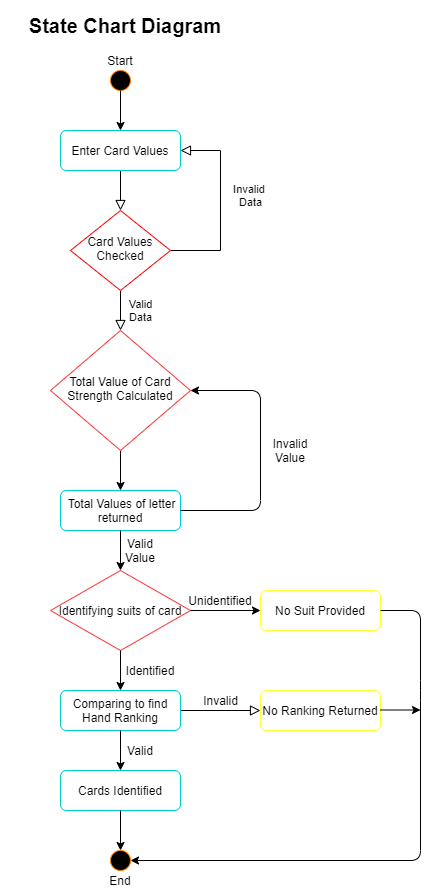

The diagram above was exported from draw.io. Its source (the exported page's mxGraphModel, read from the mxfile embedded in the PNG):
<mxGraphModel dx="868" dy="1651" grid="1" gridSize="10" guides="1" tooltips="1" connect="1" arrows="1" fold="1" page="1" pageScale="1" pageWidth="827" pageHeight="1169" math="0" shadow="0">
  <root>
    <mxCell id="WIyWlLk6GJQsqaUBKTNV-0" />
    <mxCell id="WIyWlLk6GJQsqaUBKTNV-1" parent="WIyWlLk6GJQsqaUBKTNV-0" />
    <mxCell id="WIyWlLk6GJQsqaUBKTNV-2" value="" style="rounded=0;html=1;jettySize=auto;orthogonalLoop=1;fontSize=11;endArrow=block;endFill=0;endSize=8;strokeWidth=1;shadow=0;labelBackgroundColor=none;edgeStyle=orthogonalEdgeStyle;" parent="WIyWlLk6GJQsqaUBKTNV-1" source="WIyWlLk6GJQsqaUBKTNV-3" target="WIyWlLk6GJQsqaUBKTNV-6" edge="1">
      <mxGeometry relative="1" as="geometry" />
    </mxCell>
    <mxCell id="WIyWlLk6GJQsqaUBKTNV-3" value="Enter Card Values" style="rounded=1;whiteSpace=wrap;html=1;fontSize=12;glass=0;strokeWidth=1;shadow=0;strokeColor=#00CCCC;" parent="WIyWlLk6GJQsqaUBKTNV-1" vertex="1">
      <mxGeometry x="160" y="80" width="120" height="40" as="geometry" />
    </mxCell>
    <mxCell id="WIyWlLk6GJQsqaUBKTNV-4" value="Valid&lt;br&gt;Data" style="rounded=0;html=1;jettySize=auto;orthogonalLoop=1;fontSize=11;endArrow=block;endFill=0;endSize=8;strokeWidth=1;shadow=0;labelBackgroundColor=none;edgeStyle=orthogonalEdgeStyle;entryX=0.5;entryY=0;entryDx=0;entryDy=0;" parent="WIyWlLk6GJQsqaUBKTNV-1" source="WIyWlLk6GJQsqaUBKTNV-6" target="WIyWlLk6GJQsqaUBKTNV-10" edge="1">
      <mxGeometry y="20" relative="1" as="geometry">
        <mxPoint as="offset" />
      </mxGeometry>
    </mxCell>
    <mxCell id="WIyWlLk6GJQsqaUBKTNV-5" value="Invalid &lt;br&gt;Data" style="edgeStyle=orthogonalEdgeStyle;rounded=0;html=1;jettySize=auto;orthogonalLoop=1;fontSize=11;endArrow=block;endFill=0;endSize=8;strokeWidth=1;shadow=0;labelBackgroundColor=none;entryX=1;entryY=0.5;entryDx=0;entryDy=0;exitX=1;exitY=0.5;exitDx=0;exitDy=0;" parent="WIyWlLk6GJQsqaUBKTNV-1" source="WIyWlLk6GJQsqaUBKTNV-6" target="WIyWlLk6GJQsqaUBKTNV-3" edge="1">
      <mxGeometry x="0.1" y="-30" relative="1" as="geometry">
        <mxPoint as="offset" />
        <mxPoint x="320" y="100" as="targetPoint" />
        <Array as="points">
          <mxPoint x="320" y="200" />
          <mxPoint x="320" y="100" />
        </Array>
      </mxGeometry>
    </mxCell>
    <mxCell id="WIyWlLk6GJQsqaUBKTNV-6" value="Card Values Checked" style="rhombus;whiteSpace=wrap;html=1;shadow=0;fontFamily=Helvetica;fontSize=12;align=center;strokeWidth=1;spacing=6;spacingTop=-4;strokeColor=#FF0000;" parent="WIyWlLk6GJQsqaUBKTNV-1" vertex="1">
      <mxGeometry x="170" y="160" width="100" height="80" as="geometry" />
    </mxCell>
    <mxCell id="WIyWlLk6GJQsqaUBKTNV-9" value="&lt;font style=&quot;font-size: 12px&quot;&gt;Invalid&lt;/font&gt;" style="edgeStyle=orthogonalEdgeStyle;rounded=0;html=1;jettySize=auto;orthogonalLoop=1;fontSize=11;endArrow=block;endFill=0;endSize=8;strokeWidth=1;shadow=0;labelBackgroundColor=none;exitX=1;exitY=0.5;exitDx=0;exitDy=0;" parent="WIyWlLk6GJQsqaUBKTNV-1" source="WIyWlLk6GJQsqaUBKTNV-11" target="WIyWlLk6GJQsqaUBKTNV-12" edge="1">
      <mxGeometry y="10" relative="1" as="geometry">
        <mxPoint as="offset" />
      </mxGeometry>
    </mxCell>
    <mxCell id="w5_LucuPRpFLtLf6EkQ8-15" value="" style="edgeStyle=orthogonalEdgeStyle;rounded=0;orthogonalLoop=1;jettySize=auto;html=1;" parent="WIyWlLk6GJQsqaUBKTNV-1" source="WIyWlLk6GJQsqaUBKTNV-10" target="w5_LucuPRpFLtLf6EkQ8-4" edge="1">
      <mxGeometry relative="1" as="geometry" />
    </mxCell>
    <mxCell id="WIyWlLk6GJQsqaUBKTNV-10" value="Total Value of Card Strength Calculated" style="rhombus;whiteSpace=wrap;html=1;shadow=0;fontFamily=Helvetica;fontSize=12;align=center;strokeWidth=1;spacing=6;spacingTop=-4;strokeColor=#FF3333;" parent="WIyWlLk6GJQsqaUBKTNV-1" vertex="1">
      <mxGeometry x="150" y="280" width="140" height="120" as="geometry" />
    </mxCell>
    <mxCell id="WIyWlLk6GJQsqaUBKTNV-11" value="Comparing to find Hand Ranking" style="rounded=1;whiteSpace=wrap;html=1;fontSize=12;glass=0;strokeWidth=1;shadow=0;strokeColor=#00CCCC;" parent="WIyWlLk6GJQsqaUBKTNV-1" vertex="1">
      <mxGeometry x="160" y="640" width="120" height="40" as="geometry" />
    </mxCell>
    <mxCell id="WIyWlLk6GJQsqaUBKTNV-12" value="No Ranking Returned" style="rounded=1;whiteSpace=wrap;html=1;fontSize=12;glass=0;strokeWidth=1;shadow=0;strokeColor=#FFFF33;" parent="WIyWlLk6GJQsqaUBKTNV-1" vertex="1">
      <mxGeometry x="360" y="640" width="120" height="40" as="geometry" />
    </mxCell>
    <mxCell id="w5_LucuPRpFLtLf6EkQ8-0" value="" style="ellipse;whiteSpace=wrap;html=1;aspect=fixed;fillColor=#000000;strokeColor=#FF8000;" parent="WIyWlLk6GJQsqaUBKTNV-1" vertex="1">
      <mxGeometry x="210" y="20" width="20" height="20" as="geometry" />
    </mxCell>
    <mxCell id="w5_LucuPRpFLtLf6EkQ8-1" value="" style="endArrow=classic;html=1;exitX=0.5;exitY=1;exitDx=0;exitDy=0;entryX=0.5;entryY=0;entryDx=0;entryDy=0;" parent="WIyWlLk6GJQsqaUBKTNV-1" source="w5_LucuPRpFLtLf6EkQ8-0" target="WIyWlLk6GJQsqaUBKTNV-3" edge="1">
      <mxGeometry width="50" height="50" relative="1" as="geometry">
        <mxPoint x="390" y="180" as="sourcePoint" />
        <mxPoint x="440" y="130" as="targetPoint" />
      </mxGeometry>
    </mxCell>
    <mxCell id="w5_LucuPRpFLtLf6EkQ8-2" value="Start" style="text;html=1;strokeColor=none;fillColor=none;align=center;verticalAlign=middle;whiteSpace=wrap;rounded=0;" parent="WIyWlLk6GJQsqaUBKTNV-1" vertex="1">
      <mxGeometry x="200" width="40" height="20" as="geometry" />
    </mxCell>
    <mxCell id="w5_LucuPRpFLtLf6EkQ8-3" value="" style="endArrow=classic;html=1;exitX=0.5;exitY=1;exitDx=0;exitDy=0;entryX=0.5;entryY=0;entryDx=0;entryDy=0;" parent="WIyWlLk6GJQsqaUBKTNV-1" source="WIyWlLk6GJQsqaUBKTNV-11" edge="1" target="w5_LucuPRpFLtLf6EkQ8-26">
      <mxGeometry width="50" height="50" relative="1" as="geometry">
        <mxPoint x="390" y="550" as="sourcePoint" />
        <mxPoint x="410" y="390" as="targetPoint" />
      </mxGeometry>
    </mxCell>
    <mxCell id="w5_LucuPRpFLtLf6EkQ8-4" value="&amp;nbsp;Total Values of letter returned" style="rounded=1;whiteSpace=wrap;html=1;strokeColor=#00CCCC;" parent="WIyWlLk6GJQsqaUBKTNV-1" vertex="1">
      <mxGeometry x="160" y="440" width="120" height="40" as="geometry" />
    </mxCell>
    <mxCell id="w5_LucuPRpFLtLf6EkQ8-9" value="Valid" style="text;html=1;strokeColor=none;fillColor=none;align=center;verticalAlign=middle;whiteSpace=wrap;rounded=0;" parent="WIyWlLk6GJQsqaUBKTNV-1" vertex="1">
      <mxGeometry x="220" y="690" width="40" height="20" as="geometry" />
    </mxCell>
    <mxCell id="w5_LucuPRpFLtLf6EkQ8-16" value="" style="endArrow=classic;html=1;" parent="WIyWlLk6GJQsqaUBKTNV-1" edge="1" source="w5_LucuPRpFLtLf6EkQ8-17">
      <mxGeometry width="50" height="50" relative="1" as="geometry">
        <mxPoint x="220" y="560" as="sourcePoint" />
        <mxPoint x="220" y="600" as="targetPoint" />
        <Array as="points" />
      </mxGeometry>
    </mxCell>
    <mxCell id="w5_LucuPRpFLtLf6EkQ8-17" value="Identifying suits of card" style="rhombus;whiteSpace=wrap;html=1;strokeColor=#FF3333;" parent="WIyWlLk6GJQsqaUBKTNV-1" vertex="1">
      <mxGeometry x="150" y="520" width="140" height="80" as="geometry" />
    </mxCell>
    <mxCell id="w5_LucuPRpFLtLf6EkQ8-18" value="" style="endArrow=classic;html=1;exitX=1;exitY=0.5;exitDx=0;exitDy=0;entryX=1;entryY=0.5;entryDx=0;entryDy=0;" parent="WIyWlLk6GJQsqaUBKTNV-1" source="w5_LucuPRpFLtLf6EkQ8-4" target="WIyWlLk6GJQsqaUBKTNV-10" edge="1">
      <mxGeometry width="50" height="50" relative="1" as="geometry">
        <mxPoint x="390" y="560" as="sourcePoint" />
        <mxPoint x="360" y="460" as="targetPoint" />
        <Array as="points">
          <mxPoint x="360" y="460" />
          <mxPoint x="360" y="340" />
        </Array>
      </mxGeometry>
    </mxCell>
    <mxCell id="xo_4zJpFjbIXVDsZjmRS-1" style="edgeStyle=orthogonalEdgeStyle;rounded=0;orthogonalLoop=1;jettySize=auto;html=1;" edge="1" parent="WIyWlLk6GJQsqaUBKTNV-1">
      <mxGeometry relative="1" as="geometry">
        <mxPoint x="520" y="659.5" as="targetPoint" />
        <mxPoint x="480" y="659.5" as="sourcePoint" />
      </mxGeometry>
    </mxCell>
    <mxCell id="w5_LucuPRpFLtLf6EkQ8-21" value="Invalid Value" style="text;html=1;strokeColor=none;fillColor=none;align=center;verticalAlign=middle;whiteSpace=wrap;rounded=0;" parent="WIyWlLk6GJQsqaUBKTNV-1" vertex="1">
      <mxGeometry x="370" y="390" width="40" height="20" as="geometry" />
    </mxCell>
    <mxCell id="w5_LucuPRpFLtLf6EkQ8-22" value="" style="endArrow=classic;html=1;exitX=1;exitY=0.5;exitDx=0;exitDy=0;entryX=0;entryY=0.5;entryDx=0;entryDy=0;" parent="WIyWlLk6GJQsqaUBKTNV-1" source="w5_LucuPRpFLtLf6EkQ8-17" edge="1" target="w5_LucuPRpFLtLf6EkQ8-24">
      <mxGeometry width="50" height="50" relative="1" as="geometry">
        <mxPoint x="390" y="630" as="sourcePoint" />
        <mxPoint x="360" y="640" as="targetPoint" />
      </mxGeometry>
    </mxCell>
    <mxCell id="w5_LucuPRpFLtLf6EkQ8-23" value="Unidentified" style="text;html=1;strokeColor=none;fillColor=none;align=center;verticalAlign=middle;whiteSpace=wrap;rounded=0;" parent="WIyWlLk6GJQsqaUBKTNV-1" vertex="1">
      <mxGeometry x="300" y="540" width="40" height="20" as="geometry" />
    </mxCell>
    <mxCell id="w5_LucuPRpFLtLf6EkQ8-24" value="No Suit Provided" style="rounded=1;whiteSpace=wrap;html=1;strokeColor=#FFFF33;" parent="WIyWlLk6GJQsqaUBKTNV-1" vertex="1">
      <mxGeometry x="360" y="540" width="120" height="40" as="geometry" />
    </mxCell>
    <mxCell id="w5_LucuPRpFLtLf6EkQ8-25" value="" style="endArrow=classic;html=1;exitX=0.5;exitY=1;exitDx=0;exitDy=0;entryX=0.5;entryY=0;entryDx=0;entryDy=0;" parent="WIyWlLk6GJQsqaUBKTNV-1" source="w5_LucuPRpFLtLf6EkQ8-17" target="WIyWlLk6GJQsqaUBKTNV-11" edge="1">
      <mxGeometry width="50" height="50" relative="1" as="geometry">
        <mxPoint x="390" y="790" as="sourcePoint" />
        <mxPoint x="410" y="550" as="targetPoint" />
      </mxGeometry>
    </mxCell>
    <mxCell id="w5_LucuPRpFLtLf6EkQ8-26" value="Cards Identified" style="rounded=1;whiteSpace=wrap;html=1;strokeColor=#00CCCC;" parent="WIyWlLk6GJQsqaUBKTNV-1" vertex="1">
      <mxGeometry x="160" y="720" width="120" height="40" as="geometry" />
    </mxCell>
    <mxCell id="w5_LucuPRpFLtLf6EkQ8-27" value="" style="endArrow=classic;html=1;exitX=0.5;exitY=1;exitDx=0;exitDy=0;" parent="WIyWlLk6GJQsqaUBKTNV-1" source="w5_LucuPRpFLtLf6EkQ8-26" edge="1">
      <mxGeometry width="50" height="50" relative="1" as="geometry">
        <mxPoint x="390" y="790" as="sourcePoint" />
        <mxPoint x="220" y="800" as="targetPoint" />
      </mxGeometry>
    </mxCell>
    <mxCell id="w5_LucuPRpFLtLf6EkQ8-28" value="" style="ellipse;whiteSpace=wrap;html=1;aspect=fixed;fillColor=#000000;strokeColor=#FF8000;" parent="WIyWlLk6GJQsqaUBKTNV-1" vertex="1">
      <mxGeometry x="210" y="800" width="20" height="20" as="geometry" />
    </mxCell>
    <mxCell id="w5_LucuPRpFLtLf6EkQ8-29" value="End" style="text;html=1;strokeColor=none;fillColor=none;align=center;verticalAlign=middle;whiteSpace=wrap;rounded=0;" parent="WIyWlLk6GJQsqaUBKTNV-1" vertex="1">
      <mxGeometry x="200" y="820" width="40" height="20" as="geometry" />
    </mxCell>
    <mxCell id="w5_LucuPRpFLtLf6EkQ8-30" value="" style="endArrow=classic;html=1;exitX=1;exitY=0.5;exitDx=0;exitDy=0;entryX=1;entryY=0.5;entryDx=0;entryDy=0;" parent="WIyWlLk6GJQsqaUBKTNV-1" source="w5_LucuPRpFLtLf6EkQ8-24" edge="1" target="w5_LucuPRpFLtLf6EkQ8-28">
      <mxGeometry width="50" height="50" relative="1" as="geometry">
        <mxPoint x="390" y="790" as="sourcePoint" />
        <mxPoint x="520" y="640" as="targetPoint" />
        <Array as="points">
          <mxPoint x="520" y="560" />
          <mxPoint x="520" y="640" />
          <mxPoint x="520" y="810" />
        </Array>
      </mxGeometry>
    </mxCell>
    <mxCell id="w5_LucuPRpFLtLf6EkQ8-34" value="&lt;font style=&quot;font-size: 20px&quot;&gt;&lt;b&gt;State Chart Diagram&lt;/b&gt;&lt;/font&gt;" style="text;html=1;strokeColor=none;fillColor=none;align=center;verticalAlign=middle;whiteSpace=wrap;rounded=0;" parent="WIyWlLk6GJQsqaUBKTNV-1" vertex="1">
      <mxGeometry x="100" y="-50" width="250" height="50" as="geometry" />
    </mxCell>
    <mxCell id="xo_4zJpFjbIXVDsZjmRS-8" value="" style="endArrow=classic;html=1;exitX=0.5;exitY=1;exitDx=0;exitDy=0;entryX=0.5;entryY=0;entryDx=0;entryDy=0;" edge="1" parent="WIyWlLk6GJQsqaUBKTNV-1" source="w5_LucuPRpFLtLf6EkQ8-4" target="w5_LucuPRpFLtLf6EkQ8-17">
      <mxGeometry width="50" height="50" relative="1" as="geometry">
        <mxPoint x="390" y="420" as="sourcePoint" />
        <mxPoint x="220" y="510" as="targetPoint" />
      </mxGeometry>
    </mxCell>
    <mxCell id="xo_4zJpFjbIXVDsZjmRS-9" value="Identified" style="text;html=1;strokeColor=none;fillColor=none;align=center;verticalAlign=middle;whiteSpace=wrap;rounded=0;" vertex="1" parent="WIyWlLk6GJQsqaUBKTNV-1">
      <mxGeometry x="230" y="610" width="40" height="20" as="geometry" />
    </mxCell>
    <mxCell id="xo_4zJpFjbIXVDsZjmRS-10" value="Valid Value" style="text;html=1;strokeColor=none;fillColor=none;align=center;verticalAlign=middle;whiteSpace=wrap;rounded=0;" vertex="1" parent="WIyWlLk6GJQsqaUBKTNV-1">
      <mxGeometry x="220" y="490" width="40" height="20" as="geometry" />
    </mxCell>
  </root>
</mxGraphModel>